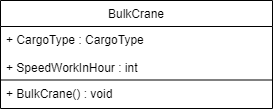

The diagram above was exported from draw.io. Its source (the exported page's mxGraphModel, read from the mxfile embedded in the PNG):
<mxGraphModel dx="2459" dy="669" grid="0" gridSize="10" guides="0" tooltips="1" connect="1" arrows="1" fold="1" page="1" pageScale="1" pageWidth="1169" pageHeight="827" math="0" shadow="0">
  <root>
    <mxCell id="WIyWlLk6GJQsqaUBKTNV-0" />
    <mxCell id="WIyWlLk6GJQsqaUBKTNV-1" parent="WIyWlLk6GJQsqaUBKTNV-0" />
    <mxCell id="zkfFHV4jXpPFQw0GAbJ--0" value="BulkCrane" style="swimlane;fontStyle=0;align=center;verticalAlign=top;childLayout=stackLayout;horizontal=1;startSize=26;horizontalStack=0;resizeParent=1;resizeLast=0;collapsible=1;marginBottom=0;rounded=0;shadow=0;strokeWidth=1;" parent="WIyWlLk6GJQsqaUBKTNV-1" vertex="1">
      <mxGeometry x="-632" y="32" width="272" height="108" as="geometry">
        <mxRectangle x="-656" y="42" width="160" height="26" as="alternateBounds" />
      </mxGeometry>
    </mxCell>
    <mxCell id="UHBOaMCUEMPZxtqwwTfS-5" value="+ CargoType : CargoType&#10;  &#10;+ SpeedWorkInHour : int" style="text;align=left;verticalAlign=top;spacingLeft=4;spacingRight=4;overflow=hidden;rotatable=0;points=[[0,0.5],[1,0.5]];portConstraint=eastwest;" parent="zkfFHV4jXpPFQw0GAbJ--0" vertex="1">
      <mxGeometry y="26" width="272" height="53" as="geometry" />
    </mxCell>
    <mxCell id="zkfFHV4jXpPFQw0GAbJ--4" value="" style="line;html=1;strokeWidth=1;align=left;verticalAlign=middle;spacingTop=-1;spacingLeft=3;spacingRight=3;rotatable=0;labelPosition=right;points=[];portConstraint=eastwest;" parent="zkfFHV4jXpPFQw0GAbJ--0" vertex="1">
      <mxGeometry y="79" width="272" height="1" as="geometry" />
    </mxCell>
    <mxCell id="EtCBlFoSebAKeMdjFQq1-0" value="+ BulkCrane() : void" style="text;align=left;verticalAlign=top;spacingLeft=4;spacingRight=4;overflow=hidden;rotatable=0;points=[[0,0.5],[1,0.5]];portConstraint=eastwest;" parent="zkfFHV4jXpPFQw0GAbJ--0" vertex="1">
      <mxGeometry y="80" width="272" height="27" as="geometry" />
    </mxCell>
  </root>
</mxGraphModel>